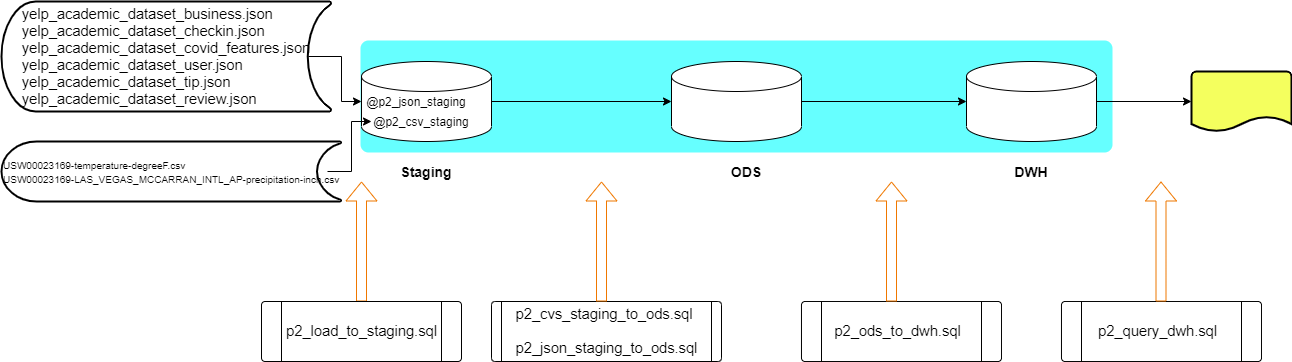

The diagram above was exported from draw.io. Its source (the exported page's mxGraphModel, read from the mxfile embedded in the PNG):
<mxGraphModel dx="2606" dy="968" grid="1" gridSize="10" guides="1" tooltips="1" connect="1" arrows="1" fold="1" page="1" pageScale="1" pageWidth="850" pageHeight="1100" math="0" shadow="0">
  <root>
    <mxCell id="0" />
    <mxCell id="1" parent="0" />
    <mxCell id="2" value="" style="rounded=1;whiteSpace=wrap;html=1;absoluteArcSize=1;arcSize=14;strokeWidth=2;strokeColor=#66FFFF;fillColor=#66FFFF;" vertex="1" parent="1">
      <mxGeometry x="-400" y="120" width="750" height="110" as="geometry" />
    </mxCell>
    <mxCell id="3" style="edgeStyle=orthogonalEdgeStyle;rounded=0;orthogonalLoop=1;jettySize=auto;html=1;exitX=1;exitY=0.5;exitDx=0;exitDy=0;exitPerimeter=0;entryX=0;entryY=0.5;entryDx=0;entryDy=0;entryPerimeter=0;strokeColor=#000000;" edge="1" source="4" target="14" parent="1">
      <mxGeometry relative="1" as="geometry" />
    </mxCell>
    <mxCell id="4" value="" style="shape=cylinder3;whiteSpace=wrap;html=1;boundedLbl=1;backgroundOutline=1;size=15;" vertex="1" parent="1">
      <mxGeometry x="-400" y="140" width="130" height="80" as="geometry" />
    </mxCell>
    <mxCell id="5" value="@p2_csv_staging" style="text;html=1;strokeColor=none;fillColor=none;align=center;verticalAlign=middle;whiteSpace=wrap;rounded=0;" vertex="1" parent="1">
      <mxGeometry x="-360" y="190" width="40" height="20" as="geometry" />
    </mxCell>
    <mxCell id="6" value="&lt;b&gt;&lt;font style=&quot;font-size: 14px&quot;&gt;Staging&lt;/font&gt;&lt;/b&gt;" style="text;html=1;strokeColor=none;fillColor=none;align=center;verticalAlign=middle;whiteSpace=wrap;rounded=0;" vertex="1" parent="1">
      <mxGeometry x="-355" y="240" width="40" height="20" as="geometry" />
    </mxCell>
    <mxCell id="7" value="@p2_json_staging" style="text;html=1;strokeColor=none;fillColor=none;align=center;verticalAlign=middle;whiteSpace=wrap;rounded=0;" vertex="1" parent="1">
      <mxGeometry x="-370" y="170" width="50" height="20" as="geometry" />
    </mxCell>
    <mxCell id="8" style="edgeStyle=orthogonalEdgeStyle;rounded=0;orthogonalLoop=1;jettySize=auto;html=1;exitX=0.93;exitY=0.5;exitDx=0;exitDy=0;exitPerimeter=0;" edge="1" source="9" parent="1">
      <mxGeometry relative="1" as="geometry">
        <mxPoint x="-400" y="180" as="targetPoint" />
        <Array as="points">
          <mxPoint x="-420" y="135" />
          <mxPoint x="-420" y="180" />
        </Array>
      </mxGeometry>
    </mxCell>
    <mxCell id="9" value="&lt;div style=&quot;text-align: left&quot;&gt;&lt;span style=&quot;background-color: transparent ; font-family: &amp;#34;open sans&amp;#34; , sans-serif ; font-size: 11pt&quot;&gt;yelp_academic_dataset_business.json&lt;/span&gt;&lt;/div&gt;&lt;span id=&quot;docs-internal-guid-577275cf-7fff-bd38-d367-d57ed149ffe3&quot;&gt;&lt;div style=&quot;text-align: left&quot;&gt;&lt;span style=&quot;background-color: transparent ; font-family: &amp;#34;open sans&amp;#34; , sans-serif ; font-size: 11pt&quot;&gt;yelp_academic_dataset_checkin.json&lt;/span&gt;&lt;/div&gt;&lt;span id=&quot;docs-internal-guid-a0f9d866-7fff-ee3b-99fd-eab256dd1617&quot;&gt;&lt;div style=&quot;text-align: left&quot;&gt;&lt;span style=&quot;background-color: transparent ; font-family: &amp;#34;open sans&amp;#34; , sans-serif ; font-size: 11pt&quot;&gt;yelp_academic_dataset_covid_features.json&lt;/span&gt;&lt;/div&gt;&lt;/span&gt;&lt;span id=&quot;docs-internal-guid-7783d5a9-7fff-168e-1fc5-a22734fe89e9&quot;&gt;&lt;div style=&quot;text-align: left&quot;&gt;&lt;span style=&quot;background-color: transparent ; font-family: &amp;#34;open sans&amp;#34; , sans-serif ; font-size: 11pt&quot;&gt;yelp_academic_dataset_user.json&lt;/span&gt;&lt;/div&gt;&lt;/span&gt;&lt;span id=&quot;docs-internal-guid-352bf286-7fff-3c50-6366-b7e60e7fc465&quot;&gt;&lt;div style=&quot;text-align: left&quot;&gt;&lt;span style=&quot;background-color: transparent ; font-family: &amp;#34;open sans&amp;#34; , sans-serif ; font-size: 11pt&quot;&gt;yelp_academic_dataset_tip.json&lt;/span&gt;&lt;/div&gt;&lt;/span&gt;&lt;span id=&quot;docs-internal-guid-72d32eb5-7fff-5b01-0b8d-83e63698be57&quot;&gt;&lt;div style=&quot;text-align: left&quot;&gt;&lt;span style=&quot;background-color: transparent ; font-family: &amp;#34;open sans&amp;#34; , sans-serif ; font-size: 11pt&quot;&gt;yelp_academic_dataset_review.json&lt;/span&gt;&lt;/div&gt;&lt;/span&gt;&lt;/span&gt;" style="strokeWidth=2;html=1;shape=mxgraph.flowchart.stored_data;whiteSpace=wrap;" vertex="1" parent="1">
      <mxGeometry x="-760" y="80" width="330" height="110" as="geometry" />
    </mxCell>
    <mxCell id="10" style="edgeStyle=orthogonalEdgeStyle;rounded=0;orthogonalLoop=1;jettySize=auto;html=1;" edge="1" parent="1">
      <mxGeometry relative="1" as="geometry">
        <mxPoint x="-390" y="200" as="targetPoint" />
        <mxPoint x="-434" y="250" as="sourcePoint" />
        <Array as="points">
          <mxPoint x="-410" y="250" />
          <mxPoint x="-410" y="200" />
        </Array>
      </mxGeometry>
    </mxCell>
    <mxCell id="11" value="&lt;font style=&quot;font-size: 10px&quot;&gt;&lt;b style=&quot;font-weight: normal&quot; id=&quot;docs-internal-guid-4a575e8d-7fff-7b62-33f3-5647701aed2f&quot;&gt;&lt;span style=&quot;font-family: &amp;#34;open sans&amp;#34; , sans-serif ; color: rgb(0 , 0 , 0) ; background-color: transparent ; font-weight: 400 ; font-style: normal ; font-variant: normal ; text-decoration: none ; vertical-align: baseline&quot;&gt;USW00023169-temperature-degreeF.csv&lt;/span&gt;&lt;/b&gt;&lt;br&gt;&lt;span id=&quot;docs-internal-guid-2873f125-7fff-bff3-ada2-473adc37cc1c&quot;&gt;&lt;span style=&quot;font-family: &amp;#34;open sans&amp;#34; , sans-serif ; background-color: transparent ; vertical-align: baseline&quot;&gt;USW00023169-LAS_VEGAS_MCCARRAN_INTL_AP-precipitation-inch.csv&lt;/span&gt;&lt;/span&gt;&lt;/font&gt;" style="strokeWidth=2;html=1;shape=mxgraph.flowchart.stored_data;whiteSpace=wrap;align=left;" vertex="1" parent="1">
      <mxGeometry x="-760" y="220" width="340" height="60" as="geometry" />
    </mxCell>
    <mxCell id="12" value="&lt;font style=&quot;font-size: 14px&quot;&gt;&lt;b&gt;DWH&lt;/b&gt;&lt;/font&gt;" style="text;html=1;strokeColor=none;fillColor=none;align=center;verticalAlign=middle;whiteSpace=wrap;rounded=0;" vertex="1" parent="1">
      <mxGeometry x="250" y="240" width="40" height="20" as="geometry" />
    </mxCell>
    <mxCell id="13" style="edgeStyle=orthogonalEdgeStyle;rounded=0;orthogonalLoop=1;jettySize=auto;html=1;exitX=1;exitY=0.5;exitDx=0;exitDy=0;exitPerimeter=0;entryX=0;entryY=0.5;entryDx=0;entryDy=0;entryPerimeter=0;strokeColor=#000000;" edge="1" source="14" target="16" parent="1">
      <mxGeometry relative="1" as="geometry" />
    </mxCell>
    <mxCell id="14" value="" style="shape=cylinder3;whiteSpace=wrap;html=1;boundedLbl=1;backgroundOutline=1;size=15;" vertex="1" parent="1">
      <mxGeometry x="-90" y="140" width="130" height="80" as="geometry" />
    </mxCell>
    <mxCell id="15" style="edgeStyle=orthogonalEdgeStyle;rounded=0;orthogonalLoop=1;jettySize=auto;html=1;exitX=1;exitY=0.5;exitDx=0;exitDy=0;exitPerimeter=0;entryX=0;entryY=0.5;entryDx=0;entryDy=0;entryPerimeter=0;strokeColor=#000000;" edge="1" source="16" target="27" parent="1">
      <mxGeometry relative="1" as="geometry" />
    </mxCell>
    <mxCell id="16" value="" style="shape=cylinder3;whiteSpace=wrap;html=1;boundedLbl=1;backgroundOutline=1;size=15;" vertex="1" parent="1">
      <mxGeometry x="205" y="140" width="130" height="80" as="geometry" />
    </mxCell>
    <mxCell id="17" value="&lt;font style=&quot;font-size: 14px&quot;&gt;&lt;b&gt;ODS&lt;/b&gt;&lt;/font&gt;" style="text;html=1;strokeColor=none;fillColor=none;align=center;verticalAlign=middle;whiteSpace=wrap;rounded=0;" vertex="1" parent="1">
      <mxGeometry x="-35" y="240" width="40" height="20" as="geometry" />
    </mxCell>
    <mxCell id="18" style="edgeStyle=orthogonalEdgeStyle;shape=flexArrow;rounded=0;orthogonalLoop=1;jettySize=auto;html=1;exitX=0.5;exitY=0;exitDx=0;exitDy=0;strokeColor=#F07800;" edge="1" source="19" parent="1">
      <mxGeometry relative="1" as="geometry">
        <mxPoint x="-400" y="260" as="targetPoint" />
      </mxGeometry>
    </mxCell>
    <mxCell id="19" value="" style="verticalLabelPosition=bottom;verticalAlign=top;html=1;shape=process;whiteSpace=wrap;rounded=1;size=0.1;arcSize=6;align=left;" vertex="1" parent="1">
      <mxGeometry x="-500" y="380" width="200" height="60" as="geometry" />
    </mxCell>
    <mxCell id="20" value="&lt;span style=&quot;font-family: &amp;#34;open sans&amp;#34; , sans-serif ; font-size: 14.6667px ; text-align: left&quot;&gt;p2_load_to_staging.sql&lt;/span&gt;" style="text;html=1;align=center;verticalAlign=middle;resizable=0;points=[];autosize=1;" vertex="1" parent="1">
      <mxGeometry x="-485" y="400" width="170" height="20" as="geometry" />
    </mxCell>
    <mxCell id="21" value="" style="verticalLabelPosition=bottom;verticalAlign=top;html=1;shape=process;whiteSpace=wrap;rounded=1;size=0.043478260869565216;arcSize=6;align=left;" vertex="1" parent="1">
      <mxGeometry x="-270" y="380" width="230" height="60" as="geometry" />
    </mxCell>
    <mxCell id="22" value="&lt;div style=&quot;text-align: left&quot;&gt;&lt;span id=&quot;docs-internal-guid-b632884b-7fff-5b66-4a66-aa36cb8cd749&quot;&gt;&lt;span style=&quot;font-size: 11pt ; font-family: &amp;#34;open sans&amp;#34; , sans-serif ; background-color: transparent ; vertical-align: baseline&quot;&gt;p2_cvs_staging_to_ods&lt;/span&gt;&lt;/span&gt;&lt;span style=&quot;font-family: &amp;#34;open sans&amp;#34; , sans-serif ; font-size: 14.6667px&quot;&gt;.sql&lt;/span&gt;&lt;/div&gt;&lt;div style=&quot;text-align: left&quot;&gt;&lt;span style=&quot;font-family: &amp;#34;open sans&amp;#34; , sans-serif ; font-size: 14.6667px&quot;&gt;&lt;br&gt;&lt;/span&gt;&lt;/div&gt;&lt;span id=&quot;docs-internal-guid-b632884b-7fff-5b66-4a66-aa36cb8cd749&quot;&gt;&lt;div style=&quot;text-align: left&quot;&gt;&lt;span id=&quot;docs-internal-guid-b632884b-7fff-5b66-4a66-aa36cb8cd749&quot;&gt;&lt;span style=&quot;font-size: 11pt ; font-family: &amp;#34;open sans&amp;#34; , sans-serif ; background-color: transparent ; vertical-align: baseline&quot;&gt;p2_json_staging_to_ods&lt;/span&gt;&lt;/span&gt;&lt;span style=&quot;font-family: &amp;#34;open sans&amp;#34; , sans-serif ; font-size: 14.6667px&quot;&gt;.sql&lt;/span&gt;&lt;/div&gt;&lt;/span&gt;" style="text;html=1;align=center;verticalAlign=middle;resizable=0;points=[];autosize=1;" vertex="1" parent="1">
      <mxGeometry x="-255" y="385" width="200" height="50" as="geometry" />
    </mxCell>
    <mxCell id="23" value="" style="verticalLabelPosition=bottom;verticalAlign=top;html=1;shape=process;whiteSpace=wrap;rounded=1;size=0.1;arcSize=6;align=left;" vertex="1" parent="1">
      <mxGeometry x="40" y="380" width="200" height="60" as="geometry" />
    </mxCell>
    <mxCell id="24" value="&lt;span id=&quot;docs-internal-guid-6656fea2-7fff-a01d-e341-4ebd3c0f59bd&quot;&gt;&lt;span style=&quot;font-size: 11pt ; font-family: &amp;#34;open sans&amp;#34; , sans-serif ; background-color: transparent ; vertical-align: baseline&quot;&gt;p2_ods_to_dwh.sql&lt;/span&gt;&lt;/span&gt;" style="text;html=1;align=center;verticalAlign=middle;resizable=0;points=[];autosize=1;" vertex="1" parent="1">
      <mxGeometry x="66" y="400" width="140" height="20" as="geometry" />
    </mxCell>
    <mxCell id="25" style="edgeStyle=orthogonalEdgeStyle;shape=flexArrow;rounded=0;orthogonalLoop=1;jettySize=auto;html=1;exitX=0.5;exitY=0;exitDx=0;exitDy=0;strokeColor=#F07800;" edge="1" parent="1">
      <mxGeometry relative="1" as="geometry">
        <mxPoint x="-160" y="260" as="targetPoint" />
        <mxPoint x="-160" y="380" as="sourcePoint" />
      </mxGeometry>
    </mxCell>
    <mxCell id="26" style="edgeStyle=orthogonalEdgeStyle;shape=flexArrow;rounded=0;orthogonalLoop=1;jettySize=auto;html=1;exitX=0.5;exitY=0;exitDx=0;exitDy=0;strokeColor=#F07800;" edge="1" parent="1">
      <mxGeometry relative="1" as="geometry">
        <mxPoint x="130" y="260" as="targetPoint" />
        <mxPoint x="130" y="380" as="sourcePoint" />
      </mxGeometry>
    </mxCell>
    <mxCell id="27" value="" style="strokeWidth=2;html=1;shape=mxgraph.flowchart.document2;whiteSpace=wrap;size=0.25;fillColor=#F4FF5E;" vertex="1" parent="1">
      <mxGeometry x="430" y="150" width="100" height="60" as="geometry" />
    </mxCell>
    <mxCell id="28" value="" style="verticalLabelPosition=bottom;verticalAlign=top;html=1;shape=process;whiteSpace=wrap;rounded=1;size=0.1;arcSize=6;align=left;" vertex="1" parent="1">
      <mxGeometry x="300" y="380" width="200" height="60" as="geometry" />
    </mxCell>
    <mxCell id="29" value="&lt;span id=&quot;docs-internal-guid-6656fea2-7fff-a01d-e341-4ebd3c0f59bd&quot;&gt;&lt;span style=&quot;font-size: 11pt ; font-family: &amp;#34;open sans&amp;#34; , sans-serif ; background-color: transparent ; vertical-align: baseline&quot;&gt;&lt;span id=&quot;docs-internal-guid-629a4f34-7fff-e70a-c350-4d02ce3c82dd&quot;&gt;&lt;span style=&quot;font-size: 11pt ; font-family: &amp;#34;open sans&amp;#34; , sans-serif ; background-color: transparent ; vertical-align: baseline&quot;&gt;p2_query_dwh&lt;/span&gt;&lt;/span&gt;.sql&lt;/span&gt;&lt;/span&gt;" style="text;html=1;align=center;verticalAlign=middle;resizable=0;points=[];autosize=1;" vertex="1" parent="1">
      <mxGeometry x="331" y="400" width="130" height="20" as="geometry" />
    </mxCell>
    <mxCell id="30" style="edgeStyle=orthogonalEdgeStyle;shape=flexArrow;rounded=0;orthogonalLoop=1;jettySize=auto;html=1;exitX=0.5;exitY=0;exitDx=0;exitDy=0;strokeColor=#F07800;" edge="1" parent="1">
      <mxGeometry relative="1" as="geometry">
        <mxPoint x="399.5" y="260" as="targetPoint" />
        <mxPoint x="399.5" y="380" as="sourcePoint" />
      </mxGeometry>
    </mxCell>
  </root>
</mxGraphModel>